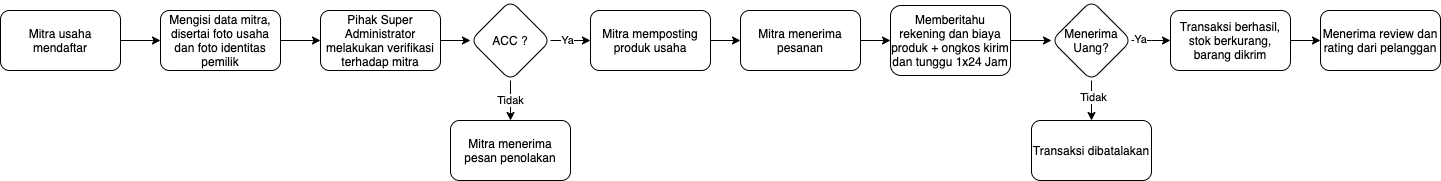

The diagram above was exported from draw.io. Its source (the exported page's mxGraphModel, read from the mxfile embedded in the PNG):
<mxGraphModel dx="1892" dy="1114" grid="1" gridSize="10" guides="1" tooltips="1" connect="1" arrows="1" fold="1" page="1" pageScale="1" pageWidth="827" pageHeight="1169" math="0" shadow="0">
  <root>
    <mxCell id="0" />
    <mxCell id="1" parent="0" />
    <mxCell id="1InAUrIdjsRoo219CJAr-3" value="" style="edgeStyle=orthogonalEdgeStyle;rounded=0;orthogonalLoop=1;jettySize=auto;html=1;" edge="1" parent="1" source="1InAUrIdjsRoo219CJAr-1" target="1InAUrIdjsRoo219CJAr-2">
      <mxGeometry relative="1" as="geometry" />
    </mxCell>
    <mxCell id="1InAUrIdjsRoo219CJAr-1" value="Mitra usaha mendaftar" style="rounded=1;whiteSpace=wrap;html=1;" vertex="1" parent="1">
      <mxGeometry x="150" y="50" width="120" height="60" as="geometry" />
    </mxCell>
    <mxCell id="1InAUrIdjsRoo219CJAr-5" value="" style="edgeStyle=orthogonalEdgeStyle;rounded=0;orthogonalLoop=1;jettySize=auto;html=1;" edge="1" parent="1" source="1InAUrIdjsRoo219CJAr-2" target="1InAUrIdjsRoo219CJAr-4">
      <mxGeometry relative="1" as="geometry" />
    </mxCell>
    <mxCell id="1InAUrIdjsRoo219CJAr-2" value="Mengisi data mitra, disertai foto usaha dan foto identitas pemilik" style="rounded=1;whiteSpace=wrap;html=1;" vertex="1" parent="1">
      <mxGeometry x="310" y="50" width="120" height="60" as="geometry" />
    </mxCell>
    <mxCell id="1InAUrIdjsRoo219CJAr-7" value="" style="edgeStyle=orthogonalEdgeStyle;rounded=0;orthogonalLoop=1;jettySize=auto;html=1;" edge="1" parent="1" source="1InAUrIdjsRoo219CJAr-4" target="1InAUrIdjsRoo219CJAr-6">
      <mxGeometry relative="1" as="geometry" />
    </mxCell>
    <mxCell id="1InAUrIdjsRoo219CJAr-4" value="Pihak Super Administrator melakukan verifikasi terhadap mitra" style="rounded=1;whiteSpace=wrap;html=1;" vertex="1" parent="1">
      <mxGeometry x="470" y="50" width="120" height="60" as="geometry" />
    </mxCell>
    <mxCell id="1InAUrIdjsRoo219CJAr-9" value="Tidak" style="edgeStyle=orthogonalEdgeStyle;rounded=0;orthogonalLoop=1;jettySize=auto;html=1;" edge="1" parent="1" source="1InAUrIdjsRoo219CJAr-6" target="1InAUrIdjsRoo219CJAr-8">
      <mxGeometry relative="1" as="geometry" />
    </mxCell>
    <mxCell id="1InAUrIdjsRoo219CJAr-11" value="" style="edgeStyle=orthogonalEdgeStyle;rounded=0;orthogonalLoop=1;jettySize=auto;html=1;" edge="1" parent="1" source="1InAUrIdjsRoo219CJAr-6" target="1InAUrIdjsRoo219CJAr-10">
      <mxGeometry relative="1" as="geometry" />
    </mxCell>
    <mxCell id="1InAUrIdjsRoo219CJAr-12" value="Ya" style="edgeLabel;html=1;align=center;verticalAlign=middle;resizable=0;points=[];" vertex="1" connectable="0" parent="1InAUrIdjsRoo219CJAr-11">
      <mxGeometry x="-0.2" y="1" relative="1" as="geometry">
        <mxPoint as="offset" />
      </mxGeometry>
    </mxCell>
    <mxCell id="1InAUrIdjsRoo219CJAr-6" value="ACC ?" style="rhombus;whiteSpace=wrap;html=1;rounded=1;" vertex="1" parent="1">
      <mxGeometry x="620" y="40" width="80" height="80" as="geometry" />
    </mxCell>
    <mxCell id="1InAUrIdjsRoo219CJAr-8" value="Mitra menerima pesan penolakan" style="whiteSpace=wrap;html=1;rounded=1;" vertex="1" parent="1">
      <mxGeometry x="600" y="160" width="120" height="60" as="geometry" />
    </mxCell>
    <mxCell id="1InAUrIdjsRoo219CJAr-16" value="" style="edgeStyle=orthogonalEdgeStyle;rounded=0;orthogonalLoop=1;jettySize=auto;html=1;" edge="1" parent="1" source="1InAUrIdjsRoo219CJAr-10" target="1InAUrIdjsRoo219CJAr-15">
      <mxGeometry relative="1" as="geometry" />
    </mxCell>
    <mxCell id="1InAUrIdjsRoo219CJAr-10" value="Mitra memposting produk usaha" style="whiteSpace=wrap;html=1;rounded=1;" vertex="1" parent="1">
      <mxGeometry x="740" y="50" width="120" height="60" as="geometry" />
    </mxCell>
    <mxCell id="1InAUrIdjsRoo219CJAr-18" value="" style="edgeStyle=orthogonalEdgeStyle;rounded=0;orthogonalLoop=1;jettySize=auto;html=1;" edge="1" parent="1" source="1InAUrIdjsRoo219CJAr-15" target="1InAUrIdjsRoo219CJAr-17">
      <mxGeometry relative="1" as="geometry" />
    </mxCell>
    <mxCell id="1InAUrIdjsRoo219CJAr-15" value="Mitra menerima pesanan" style="whiteSpace=wrap;html=1;rounded=1;" vertex="1" parent="1">
      <mxGeometry x="890" y="50" width="120" height="60" as="geometry" />
    </mxCell>
    <mxCell id="1InAUrIdjsRoo219CJAr-22" value="" style="edgeStyle=orthogonalEdgeStyle;rounded=0;orthogonalLoop=1;jettySize=auto;html=1;" edge="1" parent="1" source="1InAUrIdjsRoo219CJAr-17" target="1InAUrIdjsRoo219CJAr-21">
      <mxGeometry relative="1" as="geometry" />
    </mxCell>
    <mxCell id="1InAUrIdjsRoo219CJAr-17" value="Memberitahu rekening dan biaya produk + ongkos kirim dan tunggu 1x24 Jam" style="whiteSpace=wrap;html=1;rounded=1;" vertex="1" parent="1">
      <mxGeometry x="1040" y="45" width="120" height="70" as="geometry" />
    </mxCell>
    <mxCell id="1InAUrIdjsRoo219CJAr-24" value="" style="edgeStyle=orthogonalEdgeStyle;rounded=0;orthogonalLoop=1;jettySize=auto;html=1;" edge="1" parent="1" source="1InAUrIdjsRoo219CJAr-21" target="1InAUrIdjsRoo219CJAr-23">
      <mxGeometry relative="1" as="geometry" />
    </mxCell>
    <mxCell id="1InAUrIdjsRoo219CJAr-29" value="Tidak" style="edgeLabel;html=1;align=center;verticalAlign=middle;resizable=0;points=[];" vertex="1" connectable="0" parent="1InAUrIdjsRoo219CJAr-24">
      <mxGeometry x="-0.2" y="1" relative="1" as="geometry">
        <mxPoint as="offset" />
      </mxGeometry>
    </mxCell>
    <mxCell id="1InAUrIdjsRoo219CJAr-26" value="" style="edgeStyle=orthogonalEdgeStyle;rounded=0;orthogonalLoop=1;jettySize=auto;html=1;" edge="1" parent="1" source="1InAUrIdjsRoo219CJAr-21" target="1InAUrIdjsRoo219CJAr-25">
      <mxGeometry relative="1" as="geometry" />
    </mxCell>
    <mxCell id="1InAUrIdjsRoo219CJAr-30" value="Ya" style="edgeLabel;html=1;align=center;verticalAlign=middle;resizable=0;points=[];" vertex="1" connectable="0" parent="1InAUrIdjsRoo219CJAr-26">
      <mxGeometry x="-0.561" y="2" relative="1" as="geometry">
        <mxPoint as="offset" />
      </mxGeometry>
    </mxCell>
    <mxCell id="1InAUrIdjsRoo219CJAr-21" value="Menerima Uang?" style="rhombus;whiteSpace=wrap;html=1;rounded=1;" vertex="1" parent="1">
      <mxGeometry x="1201" y="40" width="80" height="80" as="geometry" />
    </mxCell>
    <mxCell id="1InAUrIdjsRoo219CJAr-23" value="Transaksi dibatalakan" style="whiteSpace=wrap;html=1;rounded=1;" vertex="1" parent="1">
      <mxGeometry x="1181" y="160" width="120" height="60" as="geometry" />
    </mxCell>
    <mxCell id="1InAUrIdjsRoo219CJAr-28" value="" style="edgeStyle=orthogonalEdgeStyle;rounded=0;orthogonalLoop=1;jettySize=auto;html=1;" edge="1" parent="1" source="1InAUrIdjsRoo219CJAr-25">
      <mxGeometry relative="1" as="geometry">
        <mxPoint x="1470" y="80" as="targetPoint" />
      </mxGeometry>
    </mxCell>
    <mxCell id="1InAUrIdjsRoo219CJAr-25" value="Transaksi berhasil, stok berkurang, barang dikrim" style="whiteSpace=wrap;html=1;rounded=1;" vertex="1" parent="1">
      <mxGeometry x="1320" y="50" width="120" height="60" as="geometry" />
    </mxCell>
    <mxCell id="1InAUrIdjsRoo219CJAr-33" value="Menerima review dan rating dari pelanggan" style="whiteSpace=wrap;html=1;rounded=1;" vertex="1" parent="1">
      <mxGeometry x="1470" y="50" width="120" height="60" as="geometry" />
    </mxCell>
  </root>
</mxGraphModel>